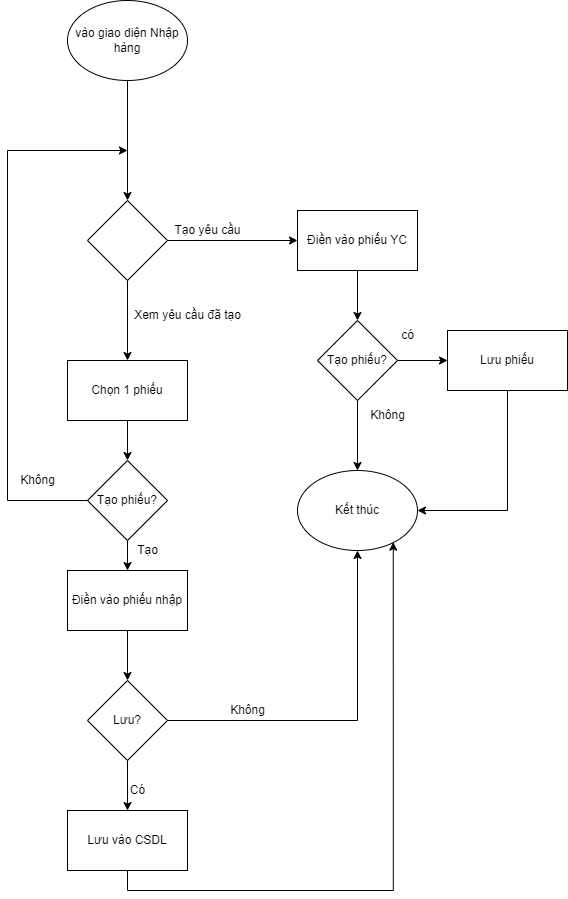

The diagram above was exported from draw.io. Its source (the exported page's mxGraphModel, read from the mxfile embedded in the PNG):
<mxGraphModel dx="967" dy="573" grid="1" gridSize="10" guides="1" tooltips="1" connect="1" arrows="1" fold="1" page="1" pageScale="1" pageWidth="827" pageHeight="1169" math="0" shadow="0">
  <root>
    <mxCell id="0" />
    <mxCell id="1" parent="0" />
    <mxCell id="56uZ3bG8_3p3gxapCRWz-3" style="edgeStyle=orthogonalEdgeStyle;rounded=0;orthogonalLoop=1;jettySize=auto;html=1;exitX=0.5;exitY=1;exitDx=0;exitDy=0;entryX=0.5;entryY=0;entryDx=0;entryDy=0;" edge="1" parent="1" source="56uZ3bG8_3p3gxapCRWz-1">
      <mxGeometry relative="1" as="geometry">
        <mxPoint x="370" y="220" as="targetPoint" />
      </mxGeometry>
    </mxCell>
    <mxCell id="56uZ3bG8_3p3gxapCRWz-1" value="vào giao diện Nhập hàng" style="ellipse;whiteSpace=wrap;html=1;" vertex="1" parent="1">
      <mxGeometry x="310" y="20" width="120" height="80" as="geometry" />
    </mxCell>
    <mxCell id="56uZ3bG8_3p3gxapCRWz-6" style="edgeStyle=orthogonalEdgeStyle;rounded=0;orthogonalLoop=1;jettySize=auto;html=1;exitX=1;exitY=0.5;exitDx=0;exitDy=0;" edge="1" parent="1" source="56uZ3bG8_3p3gxapCRWz-4">
      <mxGeometry relative="1" as="geometry">
        <mxPoint x="540" y="260" as="targetPoint" />
      </mxGeometry>
    </mxCell>
    <mxCell id="56uZ3bG8_3p3gxapCRWz-9" style="edgeStyle=orthogonalEdgeStyle;rounded=0;orthogonalLoop=1;jettySize=auto;html=1;exitX=0.5;exitY=1;exitDx=0;exitDy=0;" edge="1" parent="1" source="56uZ3bG8_3p3gxapCRWz-4">
      <mxGeometry relative="1" as="geometry">
        <mxPoint x="370" y="380" as="targetPoint" />
      </mxGeometry>
    </mxCell>
    <mxCell id="56uZ3bG8_3p3gxapCRWz-4" value="" style="rhombus;whiteSpace=wrap;html=1;" vertex="1" parent="1">
      <mxGeometry x="330" y="220" width="80" height="80" as="geometry" />
    </mxCell>
    <mxCell id="56uZ3bG8_3p3gxapCRWz-7" value="Tạo yêu cầu" style="text;html=1;align=center;verticalAlign=middle;resizable=0;points=[];autosize=1;strokeColor=none;fillColor=none;" vertex="1" parent="1">
      <mxGeometry x="405" y="235" width="90" height="30" as="geometry" />
    </mxCell>
    <mxCell id="56uZ3bG8_3p3gxapCRWz-10" value="Xem yêu cầu đã tạo" style="text;html=1;align=center;verticalAlign=middle;resizable=0;points=[];autosize=1;strokeColor=none;fillColor=none;" vertex="1" parent="1">
      <mxGeometry x="365" y="320" width="130" height="30" as="geometry" />
    </mxCell>
    <mxCell id="56uZ3bG8_3p3gxapCRWz-14" style="edgeStyle=orthogonalEdgeStyle;rounded=0;orthogonalLoop=1;jettySize=auto;html=1;exitX=0.5;exitY=1;exitDx=0;exitDy=0;" edge="1" parent="1" source="56uZ3bG8_3p3gxapCRWz-11">
      <mxGeometry relative="1" as="geometry">
        <mxPoint x="600" y="340" as="targetPoint" />
      </mxGeometry>
    </mxCell>
    <mxCell id="56uZ3bG8_3p3gxapCRWz-11" value="Điền vào phiếu YC" style="rounded=0;whiteSpace=wrap;html=1;" vertex="1" parent="1">
      <mxGeometry x="540" y="230" width="120" height="60" as="geometry" />
    </mxCell>
    <mxCell id="56uZ3bG8_3p3gxapCRWz-17" style="edgeStyle=orthogonalEdgeStyle;rounded=0;orthogonalLoop=1;jettySize=auto;html=1;exitX=1;exitY=0.5;exitDx=0;exitDy=0;" edge="1" parent="1" source="56uZ3bG8_3p3gxapCRWz-15" target="56uZ3bG8_3p3gxapCRWz-24">
      <mxGeometry relative="1" as="geometry">
        <mxPoint x="680" y="380" as="targetPoint" />
      </mxGeometry>
    </mxCell>
    <mxCell id="56uZ3bG8_3p3gxapCRWz-21" style="edgeStyle=orthogonalEdgeStyle;rounded=0;orthogonalLoop=1;jettySize=auto;html=1;exitX=0.5;exitY=1;exitDx=0;exitDy=0;" edge="1" parent="1" source="56uZ3bG8_3p3gxapCRWz-15">
      <mxGeometry relative="1" as="geometry">
        <mxPoint x="600" y="490" as="targetPoint" />
      </mxGeometry>
    </mxCell>
    <mxCell id="56uZ3bG8_3p3gxapCRWz-15" value="Tạo phiếu?" style="rhombus;whiteSpace=wrap;html=1;" vertex="1" parent="1">
      <mxGeometry x="560" y="340" width="80" height="80" as="geometry" />
    </mxCell>
    <mxCell id="56uZ3bG8_3p3gxapCRWz-18" value="có" style="text;html=1;align=center;verticalAlign=middle;resizable=0;points=[];autosize=1;strokeColor=none;fillColor=none;" vertex="1" parent="1">
      <mxGeometry x="630" y="340" width="40" height="30" as="geometry" />
    </mxCell>
    <mxCell id="56uZ3bG8_3p3gxapCRWz-22" value="Không" style="text;html=1;align=center;verticalAlign=middle;resizable=0;points=[];autosize=1;strokeColor=none;fillColor=none;" vertex="1" parent="1">
      <mxGeometry x="600" y="420" width="60" height="30" as="geometry" />
    </mxCell>
    <mxCell id="56uZ3bG8_3p3gxapCRWz-23" value="Kết thúc" style="ellipse;whiteSpace=wrap;html=1;" vertex="1" parent="1">
      <mxGeometry x="540" y="490" width="120" height="80" as="geometry" />
    </mxCell>
    <mxCell id="56uZ3bG8_3p3gxapCRWz-27" style="edgeStyle=orthogonalEdgeStyle;rounded=0;orthogonalLoop=1;jettySize=auto;html=1;exitX=0.5;exitY=1;exitDx=0;exitDy=0;" edge="1" parent="1" source="56uZ3bG8_3p3gxapCRWz-24" target="56uZ3bG8_3p3gxapCRWz-23">
      <mxGeometry relative="1" as="geometry">
        <mxPoint x="750" y="480" as="targetPoint" />
        <Array as="points">
          <mxPoint x="750" y="530" />
        </Array>
      </mxGeometry>
    </mxCell>
    <mxCell id="56uZ3bG8_3p3gxapCRWz-24" value="Lưu phiếu" style="rounded=0;whiteSpace=wrap;html=1;" vertex="1" parent="1">
      <mxGeometry x="690" y="350" width="120" height="60" as="geometry" />
    </mxCell>
    <mxCell id="56uZ3bG8_3p3gxapCRWz-33" style="edgeStyle=orthogonalEdgeStyle;rounded=0;orthogonalLoop=1;jettySize=auto;html=1;exitX=0.5;exitY=1;exitDx=0;exitDy=0;entryX=0.5;entryY=0;entryDx=0;entryDy=0;" edge="1" parent="1" source="56uZ3bG8_3p3gxapCRWz-31" target="56uZ3bG8_3p3gxapCRWz-34">
      <mxGeometry relative="1" as="geometry">
        <mxPoint x="370" y="470" as="targetPoint" />
      </mxGeometry>
    </mxCell>
    <mxCell id="56uZ3bG8_3p3gxapCRWz-31" value="Chọn 1 phiếu" style="rounded=0;whiteSpace=wrap;html=1;" vertex="1" parent="1">
      <mxGeometry x="310" y="380" width="120" height="60" as="geometry" />
    </mxCell>
    <mxCell id="56uZ3bG8_3p3gxapCRWz-40" style="edgeStyle=orthogonalEdgeStyle;rounded=0;orthogonalLoop=1;jettySize=auto;html=1;exitX=0;exitY=0.5;exitDx=0;exitDy=0;" edge="1" parent="1" source="56uZ3bG8_3p3gxapCRWz-34">
      <mxGeometry relative="1" as="geometry">
        <mxPoint x="370" y="170" as="targetPoint" />
        <Array as="points">
          <mxPoint x="250" y="520" />
          <mxPoint x="250" y="170" />
        </Array>
      </mxGeometry>
    </mxCell>
    <mxCell id="56uZ3bG8_3p3gxapCRWz-43" style="edgeStyle=orthogonalEdgeStyle;rounded=0;orthogonalLoop=1;jettySize=auto;html=1;" edge="1" parent="1" source="56uZ3bG8_3p3gxapCRWz-34">
      <mxGeometry relative="1" as="geometry">
        <mxPoint x="370" y="590" as="targetPoint" />
      </mxGeometry>
    </mxCell>
    <mxCell id="56uZ3bG8_3p3gxapCRWz-34" value="Tạo phiếu?" style="rhombus;whiteSpace=wrap;html=1;" vertex="1" parent="1">
      <mxGeometry x="330" y="480" width="80" height="80" as="geometry" />
    </mxCell>
    <mxCell id="56uZ3bG8_3p3gxapCRWz-41" value="Không" style="text;html=1;align=center;verticalAlign=middle;resizable=0;points=[];autosize=1;strokeColor=none;fillColor=none;" vertex="1" parent="1">
      <mxGeometry x="250" y="485" width="60" height="30" as="geometry" />
    </mxCell>
    <mxCell id="56uZ3bG8_3p3gxapCRWz-44" value="Tạo" style="text;html=1;align=center;verticalAlign=middle;resizable=0;points=[];autosize=1;strokeColor=none;fillColor=none;" vertex="1" parent="1">
      <mxGeometry x="370" y="555" width="40" height="30" as="geometry" />
    </mxCell>
    <mxCell id="56uZ3bG8_3p3gxapCRWz-47" style="edgeStyle=orthogonalEdgeStyle;rounded=0;orthogonalLoop=1;jettySize=auto;html=1;exitX=0.5;exitY=1;exitDx=0;exitDy=0;entryX=0.5;entryY=0;entryDx=0;entryDy=0;" edge="1" parent="1" source="56uZ3bG8_3p3gxapCRWz-45" target="56uZ3bG8_3p3gxapCRWz-46">
      <mxGeometry relative="1" as="geometry" />
    </mxCell>
    <mxCell id="56uZ3bG8_3p3gxapCRWz-45" value="Điền vào phiếu nhập" style="rounded=0;whiteSpace=wrap;html=1;" vertex="1" parent="1">
      <mxGeometry x="310" y="590" width="120" height="60" as="geometry" />
    </mxCell>
    <mxCell id="56uZ3bG8_3p3gxapCRWz-48" style="edgeStyle=orthogonalEdgeStyle;rounded=0;orthogonalLoop=1;jettySize=auto;html=1;exitX=1;exitY=0.5;exitDx=0;exitDy=0;" edge="1" parent="1" source="56uZ3bG8_3p3gxapCRWz-46" target="56uZ3bG8_3p3gxapCRWz-23">
      <mxGeometry relative="1" as="geometry" />
    </mxCell>
    <mxCell id="56uZ3bG8_3p3gxapCRWz-51" style="edgeStyle=orthogonalEdgeStyle;rounded=0;orthogonalLoop=1;jettySize=auto;html=1;exitX=0.5;exitY=1;exitDx=0;exitDy=0;" edge="1" parent="1" source="56uZ3bG8_3p3gxapCRWz-46">
      <mxGeometry relative="1" as="geometry">
        <mxPoint x="370" y="830" as="targetPoint" />
      </mxGeometry>
    </mxCell>
    <mxCell id="56uZ3bG8_3p3gxapCRWz-46" value="Lưu?" style="rhombus;whiteSpace=wrap;html=1;" vertex="1" parent="1">
      <mxGeometry x="330" y="700" width="80" height="80" as="geometry" />
    </mxCell>
    <mxCell id="56uZ3bG8_3p3gxapCRWz-49" value="Không" style="text;html=1;align=center;verticalAlign=middle;resizable=0;points=[];autosize=1;strokeColor=none;fillColor=none;" vertex="1" parent="1">
      <mxGeometry x="460" y="715" width="60" height="30" as="geometry" />
    </mxCell>
    <mxCell id="56uZ3bG8_3p3gxapCRWz-52" value="Có" style="text;html=1;align=center;verticalAlign=middle;resizable=0;points=[];autosize=1;strokeColor=none;fillColor=none;" vertex="1" parent="1">
      <mxGeometry x="360" y="795" width="40" height="30" as="geometry" />
    </mxCell>
    <mxCell id="56uZ3bG8_3p3gxapCRWz-54" style="edgeStyle=orthogonalEdgeStyle;rounded=0;orthogonalLoop=1;jettySize=auto;html=1;exitX=0.5;exitY=1;exitDx=0;exitDy=0;entryX=0.798;entryY=0.896;entryDx=0;entryDy=0;entryPerimeter=0;" edge="1" parent="1" source="56uZ3bG8_3p3gxapCRWz-53" target="56uZ3bG8_3p3gxapCRWz-23">
      <mxGeometry relative="1" as="geometry" />
    </mxCell>
    <mxCell id="56uZ3bG8_3p3gxapCRWz-53" value="Lưu vào CSDL" style="rounded=0;whiteSpace=wrap;html=1;" vertex="1" parent="1">
      <mxGeometry x="310" y="830" width="120" height="60" as="geometry" />
    </mxCell>
  </root>
</mxGraphModel>